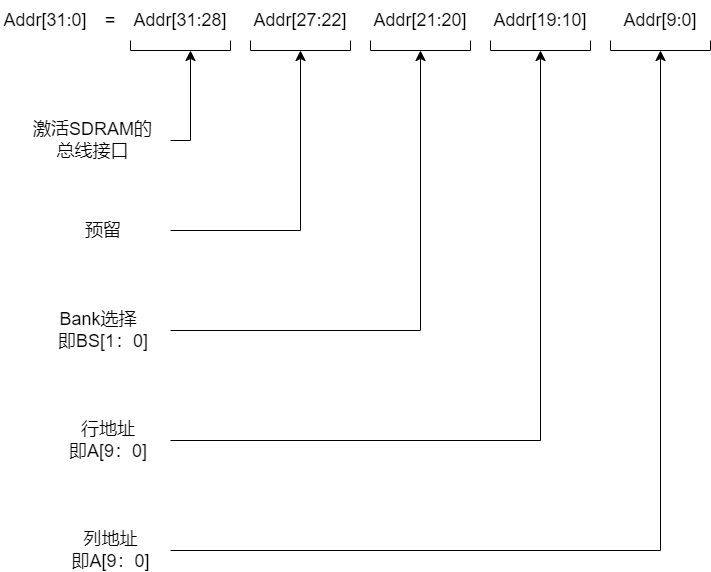

The diagram above was exported from draw.io. Its source (the exported page's mxGraphModel, read from the mxfile embedded in the PNG):
<mxGraphModel dx="1560" dy="774" grid="1" gridSize="10" guides="1" tooltips="1" connect="1" arrows="1" fold="1" page="1" pageScale="1" pageWidth="827" pageHeight="1169" math="0" shadow="0">
  <root>
    <mxCell id="0" />
    <mxCell id="1" parent="0" />
    <mxCell id="8MDXyHmHn9CtWDgG2WH8-1" value="&lt;font style=&quot;font-size: 18px;&quot;&gt;Addr[31:0]&lt;/font&gt;" style="text;strokeColor=none;align=center;fillColor=none;html=1;verticalAlign=middle;whiteSpace=wrap;rounded=0;" vertex="1" parent="1">
      <mxGeometry x="110" y="80" width="90" height="40" as="geometry" />
    </mxCell>
    <mxCell id="8MDXyHmHn9CtWDgG2WH8-2" value="&lt;font style=&quot;font-size: 18px;&quot;&gt;=&lt;/font&gt;" style="text;strokeColor=none;align=center;fillColor=none;html=1;verticalAlign=middle;whiteSpace=wrap;rounded=0;" vertex="1" parent="1">
      <mxGeometry x="200" y="80" width="40" height="40" as="geometry" />
    </mxCell>
    <mxCell id="8MDXyHmHn9CtWDgG2WH8-3" value="&lt;font style=&quot;font-size: 18px;&quot;&gt;Addr[31:28]&lt;/font&gt;" style="text;strokeColor=none;align=center;fillColor=none;html=1;verticalAlign=middle;whiteSpace=wrap;rounded=0;" vertex="1" parent="1">
      <mxGeometry x="240" y="80" width="100" height="40" as="geometry" />
    </mxCell>
    <mxCell id="8MDXyHmHn9CtWDgG2WH8-4" value="&lt;font style=&quot;font-size: 18px;&quot;&gt;Addr[27:22]&lt;/font&gt;" style="text;strokeColor=none;align=center;fillColor=none;html=1;verticalAlign=middle;whiteSpace=wrap;rounded=0;" vertex="1" parent="1">
      <mxGeometry x="360" y="80" width="100" height="40" as="geometry" />
    </mxCell>
    <mxCell id="8MDXyHmHn9CtWDgG2WH8-6" value="&lt;font style=&quot;font-size: 18px;&quot;&gt;Addr[21:20]&lt;/font&gt;" style="text;strokeColor=none;align=center;fillColor=none;html=1;verticalAlign=middle;whiteSpace=wrap;rounded=0;" vertex="1" parent="1">
      <mxGeometry x="480" y="80" width="100" height="40" as="geometry" />
    </mxCell>
    <mxCell id="8MDXyHmHn9CtWDgG2WH8-7" value="&lt;font style=&quot;font-size: 18px;&quot;&gt;Addr[19:10]&lt;/font&gt;" style="text;strokeColor=none;align=center;fillColor=none;html=1;verticalAlign=middle;whiteSpace=wrap;rounded=0;" vertex="1" parent="1">
      <mxGeometry x="600" y="80" width="100" height="40" as="geometry" />
    </mxCell>
    <mxCell id="8MDXyHmHn9CtWDgG2WH8-8" value="&lt;font style=&quot;font-size: 18px;&quot;&gt;Addr[9:0]&lt;/font&gt;" style="text;strokeColor=none;align=center;fillColor=none;html=1;verticalAlign=middle;whiteSpace=wrap;rounded=0;" vertex="1" parent="1">
      <mxGeometry x="730" y="80" width="80" height="40" as="geometry" />
    </mxCell>
    <mxCell id="8MDXyHmHn9CtWDgG2WH8-9" value="" style="shape=partialRectangle;whiteSpace=wrap;html=1;bottom=1;right=1;left=1;top=0;fillColor=none;routingCenterX=-0.5;" vertex="1" parent="1">
      <mxGeometry x="240" y="120" width="100" height="10" as="geometry" />
    </mxCell>
    <mxCell id="8MDXyHmHn9CtWDgG2WH8-10" value="" style="shape=partialRectangle;whiteSpace=wrap;html=1;bottom=1;right=1;left=1;top=0;fillColor=none;routingCenterX=-0.5;" vertex="1" parent="1">
      <mxGeometry x="360" y="120" width="100" height="10" as="geometry" />
    </mxCell>
    <mxCell id="8MDXyHmHn9CtWDgG2WH8-11" value="" style="shape=partialRectangle;whiteSpace=wrap;html=1;bottom=1;right=1;left=1;top=0;fillColor=none;routingCenterX=-0.5;" vertex="1" parent="1">
      <mxGeometry x="480" y="120" width="100" height="10" as="geometry" />
    </mxCell>
    <mxCell id="8MDXyHmHn9CtWDgG2WH8-12" value="" style="shape=partialRectangle;whiteSpace=wrap;html=1;bottom=1;right=1;left=1;top=0;fillColor=none;routingCenterX=-0.5;" vertex="1" parent="1">
      <mxGeometry x="600" y="120" width="100" height="10" as="geometry" />
    </mxCell>
    <mxCell id="8MDXyHmHn9CtWDgG2WH8-13" value="" style="shape=partialRectangle;whiteSpace=wrap;html=1;bottom=1;right=1;left=1;top=0;fillColor=none;routingCenterX=-0.5;" vertex="1" parent="1">
      <mxGeometry x="720" y="120" width="100" height="10" as="geometry" />
    </mxCell>
    <mxCell id="8MDXyHmHn9CtWDgG2WH8-15" value="" style="edgeStyle=segmentEdgeStyle;endArrow=classic;html=1;curved=0;rounded=0;endSize=8;startSize=8;" edge="1" parent="1">
      <mxGeometry width="50" height="50" relative="1" as="geometry">
        <mxPoint x="280" y="220" as="sourcePoint" />
        <mxPoint x="300" y="130" as="targetPoint" />
      </mxGeometry>
    </mxCell>
    <mxCell id="8MDXyHmHn9CtWDgG2WH8-16" value="&lt;span style=&quot;font-size: 18px;&quot;&gt;激活SDRAM的总线接口&lt;/span&gt;" style="text;strokeColor=none;align=center;fillColor=none;html=1;verticalAlign=middle;whiteSpace=wrap;rounded=0;" vertex="1" parent="1">
      <mxGeometry x="140" y="200" width="125" height="40" as="geometry" />
    </mxCell>
    <mxCell id="8MDXyHmHn9CtWDgG2WH8-17" value="" style="edgeStyle=segmentEdgeStyle;endArrow=classic;html=1;curved=0;rounded=0;endSize=8;startSize=8;" edge="1" parent="1">
      <mxGeometry width="50" height="50" relative="1" as="geometry">
        <mxPoint x="280" y="310" as="sourcePoint" />
        <mxPoint x="410" y="130" as="targetPoint" />
      </mxGeometry>
    </mxCell>
    <mxCell id="8MDXyHmHn9CtWDgG2WH8-18" value="&lt;span style=&quot;font-size: 18px;&quot;&gt;预留&lt;/span&gt;" style="text;strokeColor=none;align=center;fillColor=none;html=1;verticalAlign=middle;whiteSpace=wrap;rounded=0;" vertex="1" parent="1">
      <mxGeometry x="177.5" y="290" width="70" height="40" as="geometry" />
    </mxCell>
    <mxCell id="8MDXyHmHn9CtWDgG2WH8-19" value="" style="edgeStyle=segmentEdgeStyle;endArrow=classic;html=1;curved=0;rounded=0;endSize=8;startSize=8;" edge="1" parent="1">
      <mxGeometry width="50" height="50" relative="1" as="geometry">
        <mxPoint x="280" y="410" as="sourcePoint" />
        <mxPoint x="530" y="130" as="targetPoint" />
      </mxGeometry>
    </mxCell>
    <mxCell id="8MDXyHmHn9CtWDgG2WH8-20" value="&lt;span style=&quot;font-size: 18px;&quot;&gt;Bank选择&amp;nbsp;&amp;nbsp;&lt;/span&gt;&lt;div&gt;&lt;span style=&quot;font-size: 18px; background-color: initial;&quot;&gt;即BS[1：0]&lt;/span&gt;&lt;/div&gt;" style="text;strokeColor=none;align=center;fillColor=none;html=1;verticalAlign=middle;whiteSpace=wrap;rounded=0;" vertex="1" parent="1">
      <mxGeometry x="157.5" y="390" width="110" height="40" as="geometry" />
    </mxCell>
    <mxCell id="8MDXyHmHn9CtWDgG2WH8-21" value="" style="edgeStyle=segmentEdgeStyle;endArrow=classic;html=1;curved=0;rounded=0;endSize=8;startSize=8;" edge="1" parent="1">
      <mxGeometry width="50" height="50" relative="1" as="geometry">
        <mxPoint x="280" y="520" as="sourcePoint" />
        <mxPoint x="650" y="130" as="targetPoint" />
      </mxGeometry>
    </mxCell>
    <mxCell id="8MDXyHmHn9CtWDgG2WH8-22" value="&lt;span style=&quot;font-size: 18px;&quot;&gt;行地址&lt;/span&gt;&lt;div&gt;&lt;span style=&quot;font-size: 18px;&quot;&gt;即A[9：0]&lt;/span&gt;&lt;/div&gt;" style="text;strokeColor=none;align=center;fillColor=none;html=1;verticalAlign=middle;whiteSpace=wrap;rounded=0;" vertex="1" parent="1">
      <mxGeometry x="167.5" y="500" width="100" height="40" as="geometry" />
    </mxCell>
    <mxCell id="8MDXyHmHn9CtWDgG2WH8-23" value="" style="edgeStyle=segmentEdgeStyle;endArrow=classic;html=1;curved=0;rounded=0;endSize=8;startSize=8;" edge="1" parent="1">
      <mxGeometry width="50" height="50" relative="1" as="geometry">
        <mxPoint x="280" y="630" as="sourcePoint" />
        <mxPoint x="770" y="130" as="targetPoint" />
      </mxGeometry>
    </mxCell>
    <mxCell id="8MDXyHmHn9CtWDgG2WH8-24" value="&lt;span style=&quot;font-size: 18px;&quot;&gt;列地址&lt;/span&gt;&lt;div&gt;&lt;span style=&quot;font-size: 18px;&quot;&gt;即A[9：0]&lt;/span&gt;&lt;/div&gt;" style="text;strokeColor=none;align=center;fillColor=none;html=1;verticalAlign=middle;whiteSpace=wrap;rounded=0;" vertex="1" parent="1">
      <mxGeometry x="163.75" y="610" width="112.5" height="40" as="geometry" />
    </mxCell>
  </root>
</mxGraphModel>